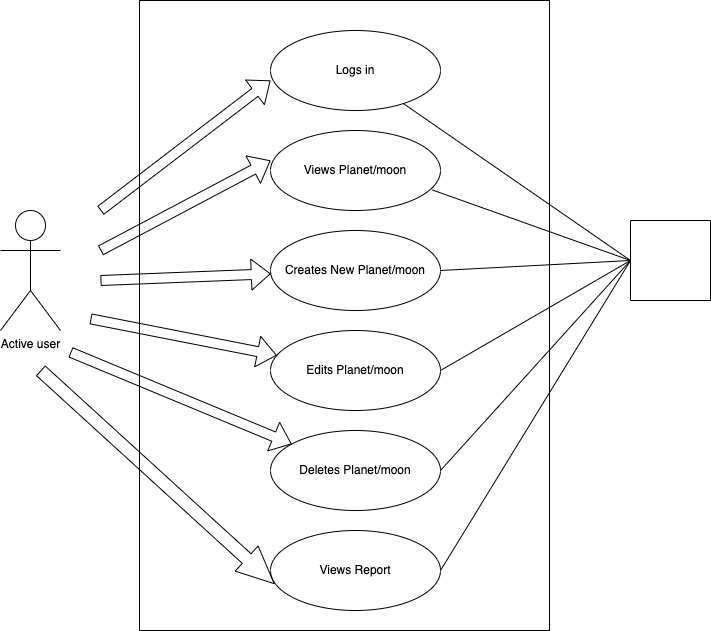

The diagram above was exported from draw.io. Its source (the exported page's mxGraphModel, read from the mxfile embedded in the PNG):
<mxGraphModel dx="1034" dy="501" grid="1" gridSize="10" guides="1" tooltips="1" connect="1" arrows="1" fold="1" page="1" pageScale="1" pageWidth="827" pageHeight="1169" math="0" shadow="0">
  <root>
    <mxCell id="0" />
    <mxCell id="1" parent="0" />
    <mxCell id="sbrK_jBjo2_-ATHgNjFR-1" value="" style="rounded=0;whiteSpace=wrap;html=1;" parent="1" vertex="1">
      <mxGeometry x="209" y="40" width="410" height="630" as="geometry" />
    </mxCell>
    <mxCell id="sbrK_jBjo2_-ATHgNjFR-2" value="Active user" style="shape=umlActor;verticalLabelPosition=bottom;verticalAlign=top;html=1;outlineConnect=0;" parent="1" vertex="1">
      <mxGeometry x="70" y="250" width="60" height="120" as="geometry" />
    </mxCell>
    <mxCell id="sbrK_jBjo2_-ATHgNjFR-3" value="Logs in" style="ellipse;whiteSpace=wrap;html=1;" parent="1" vertex="1">
      <mxGeometry x="340" y="70" width="170" height="80" as="geometry" />
    </mxCell>
    <mxCell id="sbrK_jBjo2_-ATHgNjFR-4" value="Views Planet/moon" style="ellipse;whiteSpace=wrap;html=1;" parent="1" vertex="1">
      <mxGeometry x="340" y="170" width="170" height="80" as="geometry" />
    </mxCell>
    <mxCell id="sbrK_jBjo2_-ATHgNjFR-5" value="Creates New Planet/moon" style="ellipse;whiteSpace=wrap;html=1;" parent="1" vertex="1">
      <mxGeometry x="340" y="270" width="170" height="80" as="geometry" />
    </mxCell>
    <mxCell id="sbrK_jBjo2_-ATHgNjFR-6" value="Edits Planet/moon" style="ellipse;whiteSpace=wrap;html=1;" parent="1" vertex="1">
      <mxGeometry x="340" y="370" width="170" height="80" as="geometry" />
    </mxCell>
    <mxCell id="sbrK_jBjo2_-ATHgNjFR-9" value="Deletes Planet/moon" style="ellipse;whiteSpace=wrap;html=1;" parent="1" vertex="1">
      <mxGeometry x="340" y="470" width="170" height="80" as="geometry" />
    </mxCell>
    <mxCell id="sbrK_jBjo2_-ATHgNjFR-10" value="Views Report" style="ellipse;whiteSpace=wrap;html=1;" parent="1" vertex="1">
      <mxGeometry x="340" y="570" width="170" height="80" as="geometry" />
    </mxCell>
    <mxCell id="sbrK_jBjo2_-ATHgNjFR-13" value="" style="shape=flexArrow;endArrow=classic;html=1;rounded=0;" parent="1" edge="1">
      <mxGeometry width="50" height="50" relative="1" as="geometry">
        <mxPoint x="170" y="250" as="sourcePoint" />
        <mxPoint x="340" y="120" as="targetPoint" />
      </mxGeometry>
    </mxCell>
    <mxCell id="sbrK_jBjo2_-ATHgNjFR-14" value="" style="shape=flexArrow;endArrow=classic;html=1;rounded=0;" parent="1" edge="1">
      <mxGeometry width="50" height="50" relative="1" as="geometry">
        <mxPoint x="170" y="290" as="sourcePoint" />
        <mxPoint x="340" y="200" as="targetPoint" />
      </mxGeometry>
    </mxCell>
    <mxCell id="sbrK_jBjo2_-ATHgNjFR-15" value="" style="shape=flexArrow;endArrow=classic;html=1;rounded=0;" parent="1" target="sbrK_jBjo2_-ATHgNjFR-5" edge="1">
      <mxGeometry width="50" height="50" relative="1" as="geometry">
        <mxPoint x="170" y="320" as="sourcePoint" />
        <mxPoint x="340" y="230" as="targetPoint" />
      </mxGeometry>
    </mxCell>
    <mxCell id="sbrK_jBjo2_-ATHgNjFR-16" value="" style="shape=flexArrow;endArrow=classic;html=1;rounded=0;" parent="1" target="sbrK_jBjo2_-ATHgNjFR-6" edge="1">
      <mxGeometry width="50" height="50" relative="1" as="geometry">
        <mxPoint x="160" y="358.34" as="sourcePoint" />
        <mxPoint x="330.29361054918445" y="351.6618191941496" as="targetPoint" />
      </mxGeometry>
    </mxCell>
    <mxCell id="sbrK_jBjo2_-ATHgNjFR-17" value="" style="shape=flexArrow;endArrow=classic;html=1;rounded=0;" parent="1" target="sbrK_jBjo2_-ATHgNjFR-9" edge="1">
      <mxGeometry width="50" height="50" relative="1" as="geometry">
        <mxPoint x="140" y="391.7399999999999" as="sourcePoint" />
        <mxPoint x="326.3249623209656" y="428.25876633346877" as="targetPoint" />
      </mxGeometry>
    </mxCell>
    <mxCell id="sbrK_jBjo2_-ATHgNjFR-18" value="" style="shape=flexArrow;endArrow=classic;html=1;rounded=0;entryX=0.024;entryY=0.669;entryDx=0;entryDy=0;entryPerimeter=0;width=13;endSize=12.09;" parent="1" target="sbrK_jBjo2_-ATHgNjFR-10" edge="1">
      <mxGeometry width="50" height="50" relative="1" as="geometry">
        <mxPoint x="110" y="410" as="sourcePoint" />
        <mxPoint x="321.1837988905436" y="511.8378535757338" as="targetPoint" />
      </mxGeometry>
    </mxCell>
    <mxCell id="sbrK_jBjo2_-ATHgNjFR-19" value="" style="swimlane;startSize=0;" parent="1" vertex="1">
      <mxGeometry x="700" y="260" width="80" height="80" as="geometry">
        <mxRectangle x="700" y="260" width="50" height="40" as="alternateBounds" />
      </mxGeometry>
    </mxCell>
    <mxCell id="sbrK_jBjo2_-ATHgNjFR-22" value="" style="endArrow=none;html=1;rounded=0;entryX=0;entryY=0.5;entryDx=0;entryDy=0;" parent="1" source="sbrK_jBjo2_-ATHgNjFR-3" target="sbrK_jBjo2_-ATHgNjFR-19" edge="1">
      <mxGeometry width="50" height="50" relative="1" as="geometry">
        <mxPoint x="650" y="340" as="sourcePoint" />
        <mxPoint x="700" y="290" as="targetPoint" />
      </mxGeometry>
    </mxCell>
    <mxCell id="sbrK_jBjo2_-ATHgNjFR-23" value="" style="endArrow=none;html=1;rounded=0;exitX=0.953;exitY=0.744;exitDx=0;exitDy=0;exitPerimeter=0;entryX=0;entryY=0.5;entryDx=0;entryDy=0;" parent="1" source="sbrK_jBjo2_-ATHgNjFR-4" target="sbrK_jBjo2_-ATHgNjFR-19" edge="1">
      <mxGeometry width="50" height="50" relative="1" as="geometry">
        <mxPoint x="484.6183581901514" y="152.47747081537182" as="sourcePoint" />
        <mxPoint x="710" y="300" as="targetPoint" />
      </mxGeometry>
    </mxCell>
    <mxCell id="sbrK_jBjo2_-ATHgNjFR-24" value="" style="endArrow=none;html=1;rounded=0;exitX=1;exitY=0.5;exitDx=0;exitDy=0;entryX=0;entryY=0.5;entryDx=0;entryDy=0;" parent="1" source="sbrK_jBjo2_-ATHgNjFR-5" target="sbrK_jBjo2_-ATHgNjFR-19" edge="1">
      <mxGeometry width="50" height="50" relative="1" as="geometry">
        <mxPoint x="519.9983581901514" y="289.9974708153718" as="sourcePoint" />
        <mxPoint x="745.38" y="437.52" as="targetPoint" />
      </mxGeometry>
    </mxCell>
    <mxCell id="sbrK_jBjo2_-ATHgNjFR-25" value="" style="endArrow=none;html=1;rounded=0;exitX=1;exitY=0.5;exitDx=0;exitDy=0;entryX=0;entryY=0.5;entryDx=0;entryDy=0;" parent="1" source="sbrK_jBjo2_-ATHgNjFR-6" target="sbrK_jBjo2_-ATHgNjFR-19" edge="1">
      <mxGeometry width="50" height="50" relative="1" as="geometry">
        <mxPoint x="500" y="340" as="sourcePoint" />
        <mxPoint x="690" y="330" as="targetPoint" />
      </mxGeometry>
    </mxCell>
    <mxCell id="sbrK_jBjo2_-ATHgNjFR-26" value="" style="endArrow=none;html=1;rounded=0;exitX=1;exitY=0.5;exitDx=0;exitDy=0;entryX=0;entryY=0.5;entryDx=0;entryDy=0;" parent="1" source="sbrK_jBjo2_-ATHgNjFR-9" target="sbrK_jBjo2_-ATHgNjFR-19" edge="1">
      <mxGeometry width="50" height="50" relative="1" as="geometry">
        <mxPoint x="510" y="440" as="sourcePoint" />
        <mxPoint x="700" y="330" as="targetPoint" />
      </mxGeometry>
    </mxCell>
    <mxCell id="sbrK_jBjo2_-ATHgNjFR-27" value="" style="endArrow=none;html=1;rounded=0;exitX=1;exitY=0.5;exitDx=0;exitDy=0;entryX=0;entryY=0.5;entryDx=0;entryDy=0;" parent="1" source="sbrK_jBjo2_-ATHgNjFR-10" target="sbrK_jBjo2_-ATHgNjFR-19" edge="1">
      <mxGeometry width="50" height="50" relative="1" as="geometry">
        <mxPoint x="530" y="430" as="sourcePoint" />
        <mxPoint x="720" y="320" as="targetPoint" />
      </mxGeometry>
    </mxCell>
  </root>
</mxGraphModel>